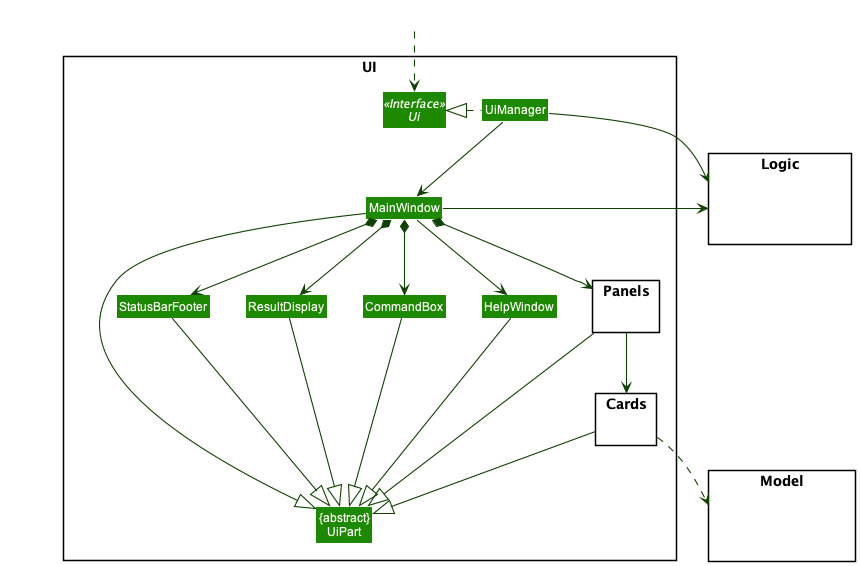

The diagram above was rendered by PlantUML. Its source (embedded in the PNG):
@startuml
!include style.puml
skinparam arrowThickness 1.1
skinparam arrowColor UI_COLOR_T4
skinparam classBackgroundColor UI_COLOR

package UI <<Rectangle>>{
Interface Ui <<Interface>>
Class "{abstract}\nUiPart" as UiPart
Class UiManager
Class MainWindow
Class HelpWindow
Class ResultDisplay
Class StatusBarFooter
Class CommandBox
package Cards {}
package Panels {}
}

package Model <<Rectangle>> {
Class HiddenModel #FFFFFF
}

package Logic <<Rectangle>> {
Class HiddenLogic #FFFFFF
}

Class HiddenOutside #FFFFFF
HiddenOutside ..> Ui

UiManager .left.|> Ui
UiManager -down-> MainWindow
MainWindow --> HelpWindow
MainWindow *-down-> CommandBox
MainWindow *-down-> ResultDisplay
MainWindow *-down-> StatusBarFooter
MainWindow *-down-> Panels

Panels -down-> Cards

MainWindow -left-|> UiPart

ResultDisplay --|> UiPart
CommandBox --|> UiPart
Panels --|> UiPart
Cards --|> UiPart
StatusBarFooter --|> UiPart
HelpWindow -down-|> UiPart

Cards ..> Model
UiManager -right-> Logic
MainWindow -left-> Logic

Panels -[hidden]left- HelpWindow
HelpWindow -[hidden]left- CommandBox
CommandBox -[hidden]left- ResultDisplay
ResultDisplay -[hidden]left- StatusBarFooter

MainWindow -[hidden]-|> UiPart
@enduml